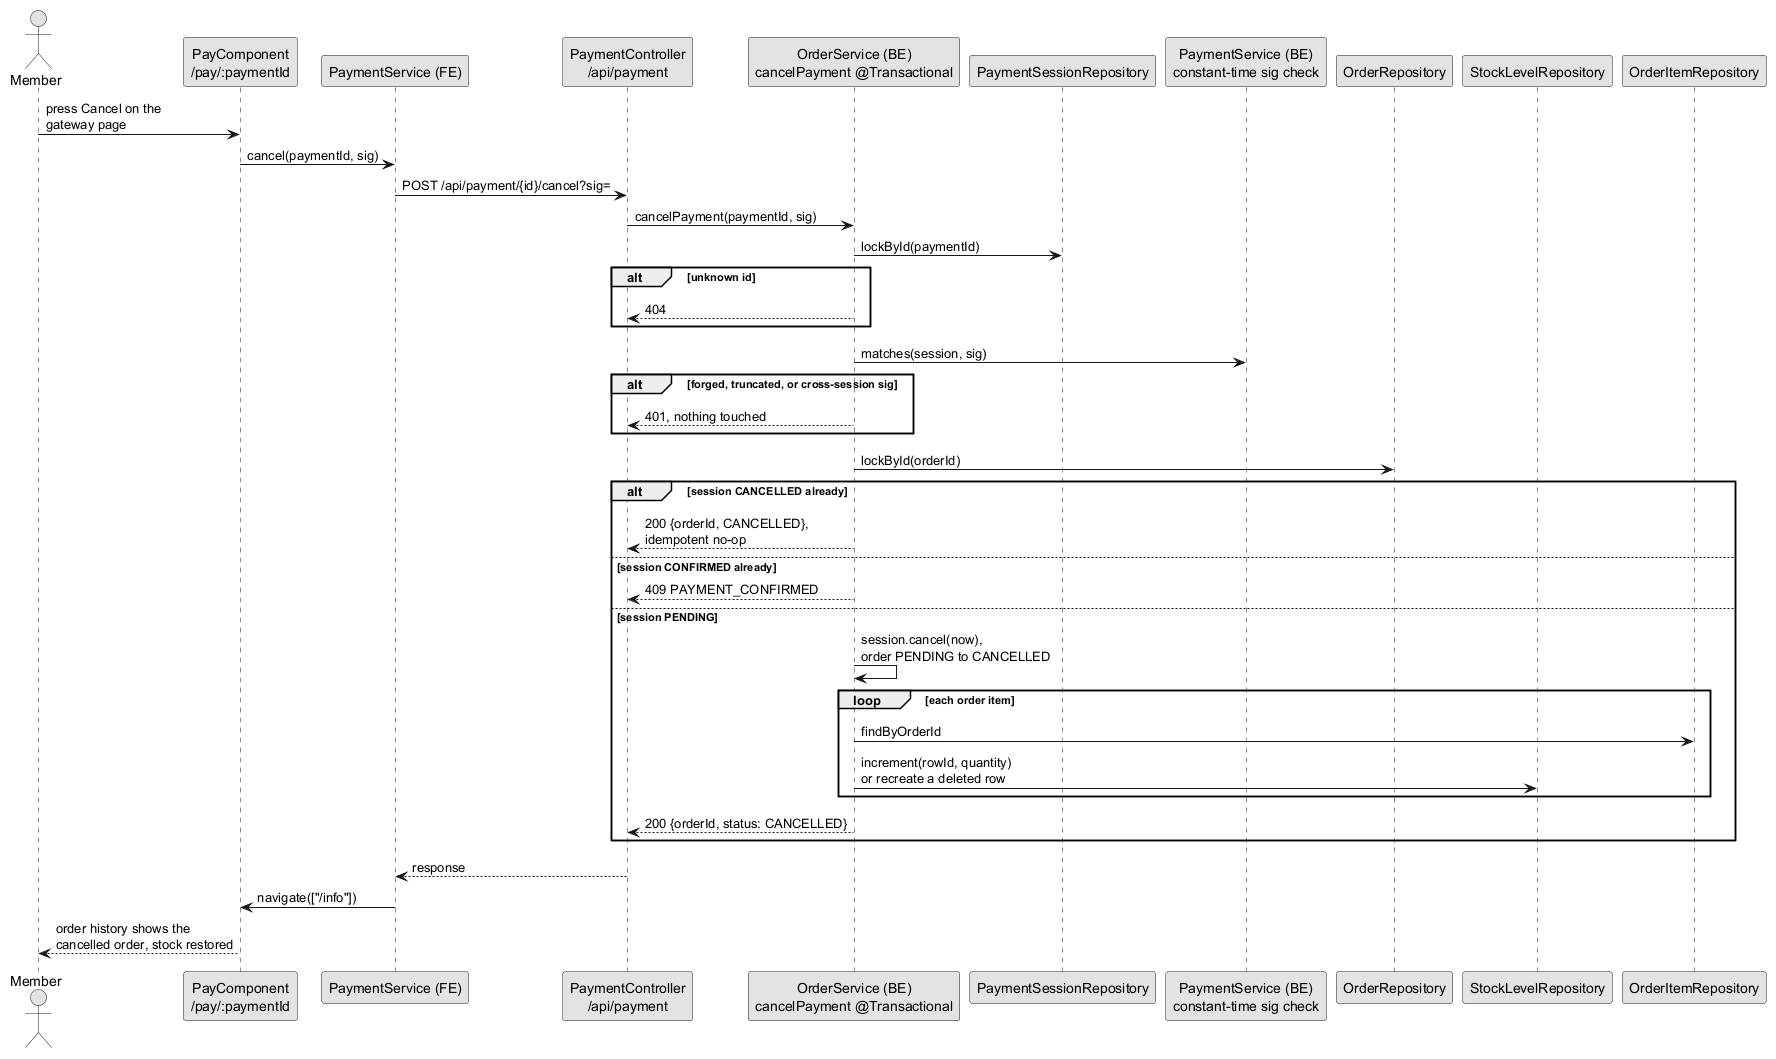

The diagram above was rendered by PlantUML. Its source (embedded in the PNG):
@startuml seq-payment-cancel
!pragma layout smetana
skinparam monochrome true
skinparam shadowing false

actor "Member" as member
participant "PayComponent\n/pay/:paymentId" as pay
participant "PaymentService (FE)" as paymentFe
participant "PaymentController\n/api/payment" as paymentC
participant "OrderService (BE)\ncancelPayment @Transactional" as orderBe
participant "PaymentSessionRepository" as paymentR
participant "PaymentService (BE)\nconstant-time sig check" as paymentBe
participant "OrderRepository" as orderR
participant "StockLevelRepository" as stockR
participant "OrderItemRepository" as itemR

member -> pay : press Cancel on the\ngateway page
pay -> paymentFe : cancel(paymentId, sig)
paymentFe -> paymentC : POST /api/payment/{id}/cancel?sig=
paymentC -> orderBe : cancelPayment(paymentId, sig)
orderBe -> paymentR : lockById(paymentId)
alt unknown id
	orderBe --> paymentC : 404
end
orderBe -> paymentBe : matches(session, sig)
alt forged, truncated, or cross-session sig
	orderBe --> paymentC : 401, nothing touched
end
orderBe -> orderR : lockById(orderId)
alt session CANCELLED already
	orderBe --> paymentC : 200 {orderId, CANCELLED},\nidempotent no-op
else session CONFIRMED already
	orderBe --> paymentC : 409 PAYMENT_CONFIRMED
else session PENDING
	orderBe -> orderBe : session.cancel(now),\norder PENDING to CANCELLED
	loop each order item
		orderBe -> itemR : findByOrderId
		orderBe -> stockR : increment(rowId, quantity)\nor recreate a deleted row
	end
	orderBe --> paymentC : 200 {orderId, status: CANCELLED}
end
paymentC --> paymentFe : response
paymentFe -> pay : navigate(["/info"])
pay --> member : order history shows the\ncancelled order, stock restored
@enduml